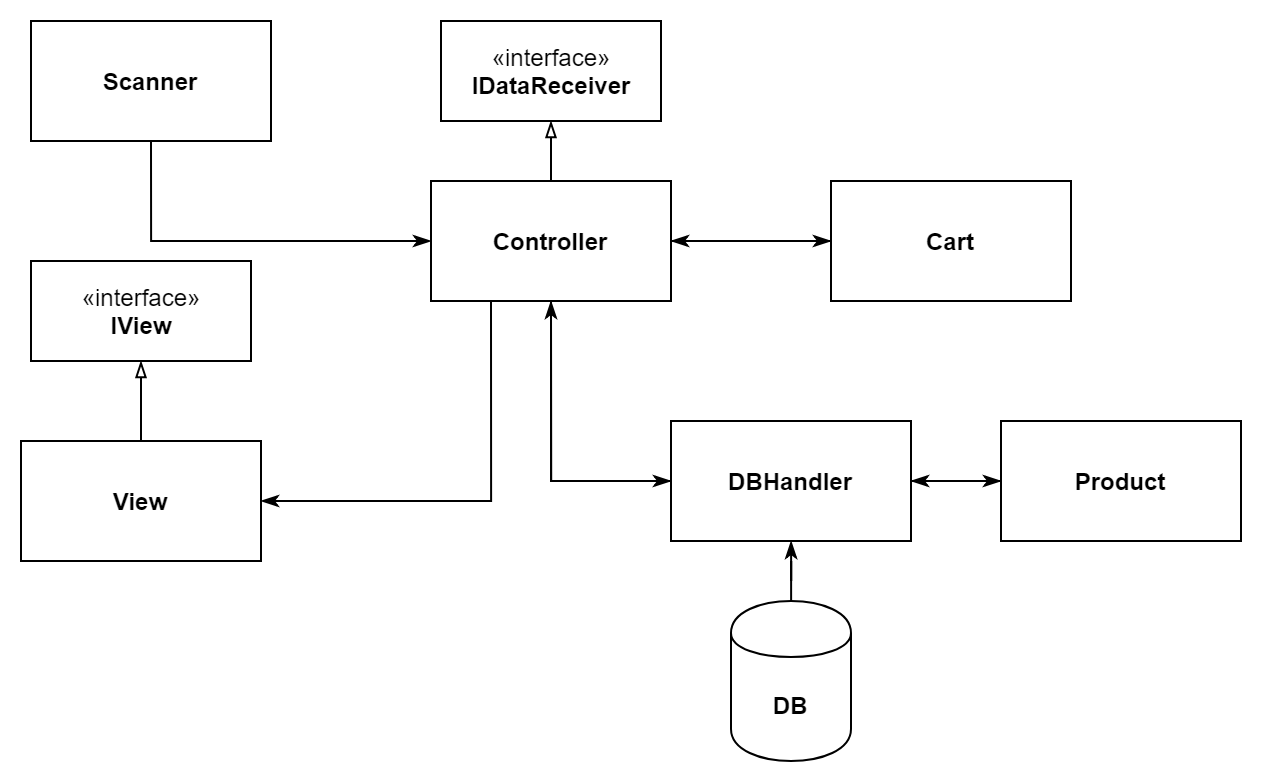

The diagram above was exported from draw.io. Its source (the exported page's mxGraphModel, read from the mxfile embedded in the PNG):
<mxGraphModel dx="920" dy="562" grid="1" gridSize="10" guides="1" tooltips="1" connect="1" arrows="1" fold="1" page="1" pageScale="1" pageWidth="827" pageHeight="1169" math="0" shadow="0">
  <root>
    <mxCell id="0" />
    <mxCell id="1" parent="0" />
    <mxCell id="gWCSIS8C4c_Gv_PD6Zlr-1" value="«interface»&lt;br&gt;&lt;b&gt;IDataReceiver&lt;/b&gt;" style="html=1;" vertex="1" parent="1">
      <mxGeometry x="280" y="100" width="110" height="50" as="geometry" />
    </mxCell>
    <mxCell id="gWCSIS8C4c_Gv_PD6Zlr-11" style="edgeStyle=orthogonalEdgeStyle;rounded=0;orthogonalLoop=1;jettySize=auto;html=1;exitX=0.25;exitY=1;exitDx=0;exitDy=0;entryX=1;entryY=0.5;entryDx=0;entryDy=0;endArrow=classicThin;endFill=1;" edge="1" parent="1" source="gWCSIS8C4c_Gv_PD6Zlr-2" target="gWCSIS8C4c_Gv_PD6Zlr-6">
      <mxGeometry relative="1" as="geometry" />
    </mxCell>
    <mxCell id="gWCSIS8C4c_Gv_PD6Zlr-14" style="edgeStyle=orthogonalEdgeStyle;rounded=0;orthogonalLoop=1;jettySize=auto;html=1;exitX=0.5;exitY=1;exitDx=0;exitDy=0;entryX=0;entryY=0.5;entryDx=0;entryDy=0;endArrow=classicThin;endFill=1;" edge="1" parent="1" source="gWCSIS8C4c_Gv_PD6Zlr-2" target="gWCSIS8C4c_Gv_PD6Zlr-13">
      <mxGeometry relative="1" as="geometry" />
    </mxCell>
    <mxCell id="gWCSIS8C4c_Gv_PD6Zlr-20" value="" style="edgeStyle=orthogonalEdgeStyle;rounded=0;orthogonalLoop=1;jettySize=auto;html=1;endArrow=classicThin;endFill=1;" edge="1" parent="1" source="gWCSIS8C4c_Gv_PD6Zlr-2" target="gWCSIS8C4c_Gv_PD6Zlr-19">
      <mxGeometry relative="1" as="geometry" />
    </mxCell>
    <mxCell id="gWCSIS8C4c_Gv_PD6Zlr-26" style="edgeStyle=orthogonalEdgeStyle;rounded=0;orthogonalLoop=1;jettySize=auto;html=1;exitX=0.5;exitY=0;exitDx=0;exitDy=0;entryX=0.5;entryY=1;entryDx=0;entryDy=0;endArrow=blockThin;endFill=0;" edge="1" parent="1" source="gWCSIS8C4c_Gv_PD6Zlr-2" target="gWCSIS8C4c_Gv_PD6Zlr-1">
      <mxGeometry relative="1" as="geometry" />
    </mxCell>
    <mxCell id="gWCSIS8C4c_Gv_PD6Zlr-2" value="&lt;b&gt;Controller&lt;/b&gt;" style="rounded=0;whiteSpace=wrap;html=1;" vertex="1" parent="1">
      <mxGeometry x="275" y="180" width="120" height="60" as="geometry" />
    </mxCell>
    <mxCell id="gWCSIS8C4c_Gv_PD6Zlr-21" style="edgeStyle=orthogonalEdgeStyle;rounded=0;orthogonalLoop=1;jettySize=auto;html=1;exitX=0;exitY=0.5;exitDx=0;exitDy=0;entryX=1;entryY=0.5;entryDx=0;entryDy=0;endArrow=classicThin;endFill=1;" edge="1" parent="1" source="gWCSIS8C4c_Gv_PD6Zlr-19" target="gWCSIS8C4c_Gv_PD6Zlr-2">
      <mxGeometry relative="1" as="geometry" />
    </mxCell>
    <mxCell id="gWCSIS8C4c_Gv_PD6Zlr-19" value="&lt;b&gt;Cart&lt;/b&gt;" style="rounded=0;whiteSpace=wrap;html=1;" vertex="1" parent="1">
      <mxGeometry x="475" y="180" width="120" height="60" as="geometry" />
    </mxCell>
    <mxCell id="gWCSIS8C4c_Gv_PD6Zlr-4" value="«interface»&lt;br&gt;&lt;b&gt;IView&lt;/b&gt;" style="html=1;" vertex="1" parent="1">
      <mxGeometry x="75" y="220" width="110" height="50" as="geometry" />
    </mxCell>
    <mxCell id="gWCSIS8C4c_Gv_PD6Zlr-25" style="edgeStyle=orthogonalEdgeStyle;rounded=0;orthogonalLoop=1;jettySize=auto;html=1;exitX=0.5;exitY=0;exitDx=0;exitDy=0;entryX=0.5;entryY=1;entryDx=0;entryDy=0;endArrow=blockThin;endFill=0;" edge="1" parent="1" source="gWCSIS8C4c_Gv_PD6Zlr-6" target="gWCSIS8C4c_Gv_PD6Zlr-4">
      <mxGeometry relative="1" as="geometry" />
    </mxCell>
    <mxCell id="gWCSIS8C4c_Gv_PD6Zlr-6" value="&lt;b&gt;View&lt;/b&gt;" style="rounded=0;whiteSpace=wrap;html=1;" vertex="1" parent="1">
      <mxGeometry x="70" y="310" width="120" height="60" as="geometry" />
    </mxCell>
    <mxCell id="gWCSIS8C4c_Gv_PD6Zlr-12" style="edgeStyle=orthogonalEdgeStyle;rounded=0;orthogonalLoop=1;jettySize=auto;html=1;exitX=0.5;exitY=1;exitDx=0;exitDy=0;entryX=0;entryY=0.5;entryDx=0;entryDy=0;endArrow=classicThin;endFill=1;" edge="1" parent="1" source="gWCSIS8C4c_Gv_PD6Zlr-10" target="gWCSIS8C4c_Gv_PD6Zlr-2">
      <mxGeometry relative="1" as="geometry" />
    </mxCell>
    <mxCell id="gWCSIS8C4c_Gv_PD6Zlr-10" value="&lt;b&gt;Scanner&lt;/b&gt;" style="rounded=0;whiteSpace=wrap;html=1;" vertex="1" parent="1">
      <mxGeometry x="75" y="100" width="120" height="60" as="geometry" />
    </mxCell>
    <mxCell id="gWCSIS8C4c_Gv_PD6Zlr-16" value="" style="edgeStyle=orthogonalEdgeStyle;rounded=0;orthogonalLoop=1;jettySize=auto;html=1;endArrow=classicThin;endFill=1;" edge="1" parent="1" source="gWCSIS8C4c_Gv_PD6Zlr-13" target="gWCSIS8C4c_Gv_PD6Zlr-15">
      <mxGeometry relative="1" as="geometry" />
    </mxCell>
    <mxCell id="gWCSIS8C4c_Gv_PD6Zlr-18" style="edgeStyle=orthogonalEdgeStyle;rounded=0;orthogonalLoop=1;jettySize=auto;html=1;exitX=0;exitY=0.5;exitDx=0;exitDy=0;entryX=0.5;entryY=1;entryDx=0;entryDy=0;endArrow=classicThin;endFill=1;" edge="1" parent="1" source="gWCSIS8C4c_Gv_PD6Zlr-13" target="gWCSIS8C4c_Gv_PD6Zlr-2">
      <mxGeometry relative="1" as="geometry" />
    </mxCell>
    <mxCell id="gWCSIS8C4c_Gv_PD6Zlr-13" value="&lt;b&gt;DBHandler&lt;/b&gt;" style="rounded=0;whiteSpace=wrap;html=1;" vertex="1" parent="1">
      <mxGeometry x="395" y="300" width="120" height="60" as="geometry" />
    </mxCell>
    <mxCell id="gWCSIS8C4c_Gv_PD6Zlr-17" style="edgeStyle=orthogonalEdgeStyle;rounded=0;orthogonalLoop=1;jettySize=auto;html=1;exitX=0;exitY=0.5;exitDx=0;exitDy=0;entryX=1;entryY=0.5;entryDx=0;entryDy=0;endArrow=classicThin;endFill=1;" edge="1" parent="1" source="gWCSIS8C4c_Gv_PD6Zlr-15" target="gWCSIS8C4c_Gv_PD6Zlr-13">
      <mxGeometry relative="1" as="geometry" />
    </mxCell>
    <mxCell id="gWCSIS8C4c_Gv_PD6Zlr-15" value="&lt;b&gt;Product&lt;/b&gt;" style="rounded=0;whiteSpace=wrap;html=1;" vertex="1" parent="1">
      <mxGeometry x="560" y="300" width="120" height="60" as="geometry" />
    </mxCell>
    <mxCell id="gWCSIS8C4c_Gv_PD6Zlr-24" value="" style="edgeStyle=orthogonalEdgeStyle;rounded=0;orthogonalLoop=1;jettySize=auto;html=1;endArrow=classicThin;endFill=1;" edge="1" parent="1" source="gWCSIS8C4c_Gv_PD6Zlr-22" target="gWCSIS8C4c_Gv_PD6Zlr-13">
      <mxGeometry relative="1" as="geometry" />
    </mxCell>
    <mxCell id="gWCSIS8C4c_Gv_PD6Zlr-22" value="&lt;b&gt;DB&lt;/b&gt;" style="shape=cylinder;whiteSpace=wrap;html=1;boundedLbl=1;backgroundOutline=1;" vertex="1" parent="1">
      <mxGeometry x="425" y="390" width="60" height="80" as="geometry" />
    </mxCell>
  </root>
</mxGraphModel>